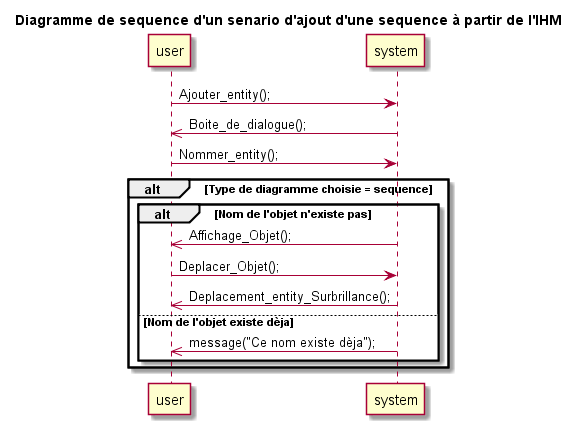

The diagram above was rendered by PlantUML. Its source (embedded in the PNG):
@startuml
title Diagramme de sequence d'un senario d'ajout d'une sequence à partir de l'IHM
	
	user -> system : Ajouter_entity();
	system ->> user : Boite_de_dialogue();
	
	user -> system : Nommer_entity();
	
	alt Type de diagramme choisie = sequence
		alt Nom de l'objet n'existe pas
			system ->> user :Affichage_Objet();	
			user -> system : Deplacer_Objet();
			system ->> user :Deplacement_entity_Surbrillance();
			else Nom de l'objet existe dèja
				system ->> user :message("Ce nom existe dèja");
		end
	end

@enduml